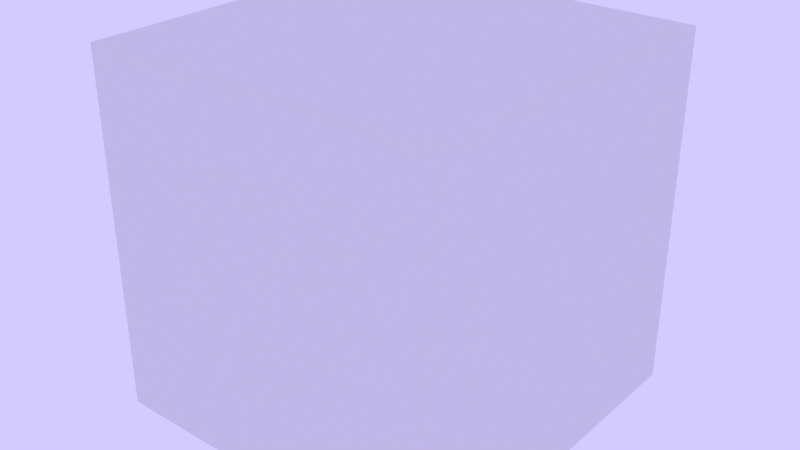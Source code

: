 # Source: intro_stage.blend  (saved by Blender 4.1.24; exported with 4.5.12 LTS)
import bpy
from mathutils import Matrix  # noqa: F401  (used for matrix-valued properties, if any)

bpy.ops.wm.read_factory_settings(use_empty=True)
scene = bpy.context.scene
scene.name = 'Scene'

# ---- collections
col_intro_stage = bpy.data.collections.new('intro_stage'); scene.collection.children.link(col_intro_stage)
col_blocks = bpy.data.collections.new('_blocks'); col_intro_stage.children.link(col_blocks)
col_characters = bpy.data.collections.new('_characters'); col_intro_stage.children.link(col_characters)
col_player = bpy.data.collections.new('_player'); col_intro_stage.children.link(col_player)
col_scene = bpy.data.collections.new('_scene'); col_intro_stage.children.link(col_scene)
col_start_point = bpy.data.collections.new('_start_point'); col_intro_stage.children.link(col_start_point)
col_cliff_grass = bpy.data.collections.new('cliff_grass')  # instanced only; not linked into the scene
col_trex = bpy.data.collections.new('trex')  # instanced only; not linked into the scene
col_jack = bpy.data.collections.new('jack')  # instanced only; not linked into the scene
col_stage_forest = bpy.data.collections.new('stage_forest')  # instanced only; not linked into the scene

# ---- world
world_world = bpy.data.worlds.new('World'); scene.world = world_world
world_world.use_nodes = True; world_world.node_tree.nodes.clear()
_N = world_world.node_tree.nodes; _L = world_world.node_tree.links
n0 = _N.new('ShaderNodeOutputWorld'); n0.name = 'World Output'; n0.location = (300, 300)
n1 = _N.new('ShaderNodeBackground'); n1.name = 'Background'; n1.location = (10, 300)
n1.inputs[0].default_value = (0.6524, 0.5899, 1.0, 1.0)
_L.new(n1.outputs[0], n0.inputs[0])
n0.is_active_output = True
world_world.color = (0.05088, 0.05088, 0.05088)
world_world.use_sun_shadow = False
world_world.sun_shadow_jitter_overblur = 0.0

# ---- meshes
me_cube = bpy.data.meshes.new('Cube')
me_cube.from_pydata([(-1.0, -1.0, -1.0), (-1.0, -1.0, 1.0), (-1.0, 1.0, -1.0), (-1.0, 1.0, 1.0), (1.0, -1.0, -1.0), (1.0, -1.0, 1.0), (1.0, 1.0, -1.0), (1.0, 1.0, 1.0)], [], [(0, 1, 3, 2), (2, 3, 7, 6), (6, 7, 5, 4), (4, 5, 1, 0), (2, 6, 4, 0), (7, 3, 1, 5)])
_uv = me_cube.uv_layers.new(name='UVMap')
_uv.uv.foreach_set('vector', [0.375, 0.0, 0.625, 0.0, 0.625, 0.25, 0.375, 0.25, 0.375, 0.25, 0.625, 0.25, 0.625, 0.5, 0.375, 0.5, 0.375, 0.5, 0.625, 0.5, 0.625, 0.75, 0.375, 0.75, 0.375, 0.75, 0.625, 0.75, 0.625, 1.0, 0.375, 1.0, 0.125, 0.5, 0.375, 0.5, 0.375, 0.75, 0.125, 0.75, 0.625, 0.5, 0.875, 0.5, 0.875, 0.75, 0.625, 0.75])
me_cube.update()

# ---- objects
ob_cube = bpy.data.objects.new('Cube', me_cube)
ob_cliff_grass = bpy.data.objects.new('cliff_grass', None)
ob_cliff_grass_001 = bpy.data.objects.new('cliff_grass.001', None)
ob_cliff_grass_002 = bpy.data.objects.new('cliff_grass.002', None)
ob_cliff_grass_004 = bpy.data.objects.new('cliff_grass.004', None)
ob_cliff_grass_005 = bpy.data.objects.new('cliff_grass.005', None)
ob_cliff_grass_006 = bpy.data.objects.new('cliff_grass.006', None)
ob_trex = bpy.data.objects.new('trex', None)
ob_trex_001 = bpy.data.objects.new('trex.001', None)
ob_trex_002 = bpy.data.objects.new('trex.002', None)
ob_player = bpy.data.objects.new('player', None)
ob_stage_forest = bpy.data.objects.new('stage_forest', None)
ob_empty = bpy.data.objects.new('Empty', None)

# ---- transforms, parenting, visibility, modifiers, constraints
ob_cube.location = (0.0, 0.0, 0.0)
ob_cliff_grass.location = (-16.0, 0.0, 10.0)
ob_cliff_grass.instance_type = 'COLLECTION'
ob_cliff_grass_001.location = (-14.0, 0.0, 10.0)
ob_cliff_grass_001.rotation_euler = (0.0, -0.0, -1.199)
ob_cliff_grass_001.instance_type = 'COLLECTION'
ob_cliff_grass_002.location = (-12.0, 0.0, 10.0)
ob_cliff_grass_002.rotation_euler = (0.0, -0.0, -4.086)
ob_cliff_grass_002.instance_type = 'COLLECTION'
ob_cliff_grass_004.location = (-8.0, 0.0, 14.0)
ob_cliff_grass_004.rotation_euler = (0.0, -0.0, -4.086)
ob_cliff_grass_004.instance_type = 'COLLECTION'
ob_cliff_grass_005.location = (-18.0, 0.0, 10.51)
ob_cliff_grass_005.rotation_euler = (0.0, -0.0, -4.086)
ob_cliff_grass_005.instance_type = 'COLLECTION'
ob_cliff_grass_006.location = (-19.82, 0.0, 10.91)
ob_cliff_grass_006.rotation_euler = (0.0, -0.0, -4.086)
ob_cliff_grass_006.instance_type = 'COLLECTION'
ob_trex.location = (0.0, 0.0, 10.0)
ob_trex.scale = (0.1, 0.1, 0.1)
ob_trex.instance_type = 'COLLECTION'
ob_trex_001.location = (-3.0, 0.0, 10.0)
ob_trex_001.scale = (0.1, 0.1, 0.1)
ob_trex_001.instance_type = 'COLLECTION'
ob_trex_002.location = (-6.0, 0.0, 10.0)
ob_trex_002.scale = (0.1, 0.1, 0.1)
ob_trex_002.instance_type = 'COLLECTION'
ob_player.location = (-16.0, 0.0, 12.0)
ob_player.scale = (0.25, 0.25, 0.25)
ob_player.instance_type = 'COLLECTION'
ob_stage_forest.location = (0.0, 0.0, 0.0)
ob_stage_forest.instance_type = 'COLLECTION'
ob_empty.location = (-15.0, 0.0, 41.0)
ob_cliff_grass.instance_collection = col_cliff_grass
ob_cliff_grass_001.instance_collection = col_cliff_grass
ob_cliff_grass_002.instance_collection = col_cliff_grass
ob_cliff_grass_004.instance_collection = col_cliff_grass
ob_cliff_grass_005.instance_collection = col_cliff_grass
ob_cliff_grass_006.instance_collection = col_cliff_grass
ob_trex.instance_collection = col_trex
ob_trex_001.instance_collection = col_trex
ob_trex_002.instance_collection = col_trex
ob_player.instance_collection = col_jack
ob_stage_forest.instance_collection = col_stage_forest

# ---- collection membership
col_intro_stage.objects.link(ob_cube)
col_blocks.objects.link(ob_cliff_grass)
col_blocks.objects.link(ob_cliff_grass_001)
col_blocks.objects.link(ob_cliff_grass_002)
col_blocks.objects.link(ob_cliff_grass_004)
col_blocks.objects.link(ob_cliff_grass_005)
col_blocks.objects.link(ob_cliff_grass_006)
col_characters.objects.link(ob_trex)
col_characters.objects.link(ob_trex_001)
col_characters.objects.link(ob_trex_002)
col_player.objects.link(ob_player)
col_scene.objects.link(ob_stage_forest)
col_start_point.objects.link(ob_empty)

# ---- scene / render settings (as saved in the file)
scene.frame_start = 1; scene.frame_end = 250; scene.frame_set(1)
scene.render.engine = 'BLENDER_EEVEE_NEXT'
scene.cycles.sampling_pattern = 'TABULATED_SOBOL'
scene.eevee.ray_tracing_options.trace_max_roughness = 0.0
scene.view_settings.look = 'High Contrast'
scene.view_settings.view_transform = 'Standard'
bpy.context.view_layer.update()

# ---- added for rendering (the .blend has no active camera): camera
cam_auto = bpy.data.cameras.new('AutoCamera')
cam_auto.lens = 50.0
cam_auto.sensor_width = 36.0
cam_auto.clip_end = 1000.0
ob_auto_camera = bpy.data.objects.new('AutoCamera', cam_auto)
scene.collection.objects.link(ob_auto_camera)
ob_auto_camera.location = (3.20507, -3.84609, 2.56406)
ob_auto_camera.rotation_euler = (1.09748, -7.21219e-08, 0.694738)
scene.camera = ob_auto_camera
bpy.context.view_layer.update()
